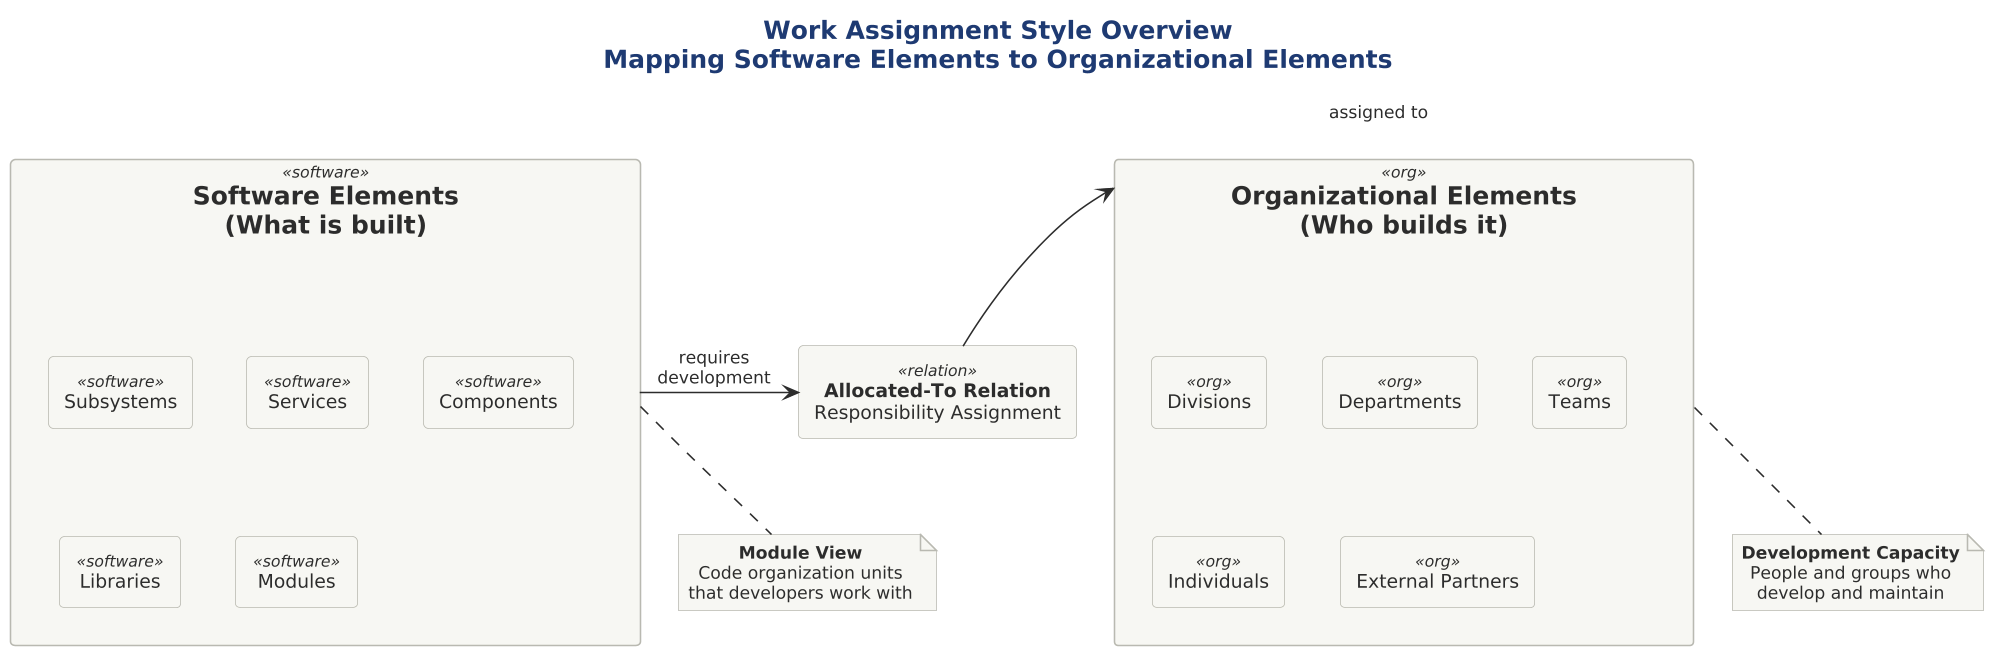

The diagram above was rendered by PlantUML. Its source (embedded in the PNG):
@startuml 01-work-assignment-overview

scale 1.5625




' Color palette - limited and purposeful

!include ../../../../../../tooling/styles/plantuml/structural/component-diagram-style.iuml

title **Work Assignment Style Overview**\nMapping Software Elements to Organizational Elements

' Left side - Software Elements
rectangle "**Software Elements**\n(What is built)" <<software>> as SE {
    rectangle "Subsystems" <<software>> as sub
    rectangle "Services" <<software>> as svc
    rectangle "Components" <<software>> as comp
    rectangle "Libraries" <<software>> as lib
    rectangle "Modules" <<software>> as mod
}

' Right side - Organizational Elements
rectangle "**Organizational Elements**\n(Who builds it)" <<org>> as OE {
    rectangle "Divisions" <<org>> as div
    rectangle "Departments" <<org>> as dept
    rectangle "Teams" <<org>> as team
    rectangle "Individuals" <<org>> as ind
    rectangle "External Partners" <<org>> as ext
}

' Center - The Relation
rectangle "**Allocated-To Relation**\nResponsibility Assignment" <<relation>> as alloc

SE -right-> alloc : "requires\ndevelopment"
alloc -right-> OE : "assigned to"

note bottom of SE
  **Module View**
  Code organization units
  that developers work with
end note

note bottom of OE
  **Development Capacity**
  People and groups who
  develop and maintain
end note

@enduml